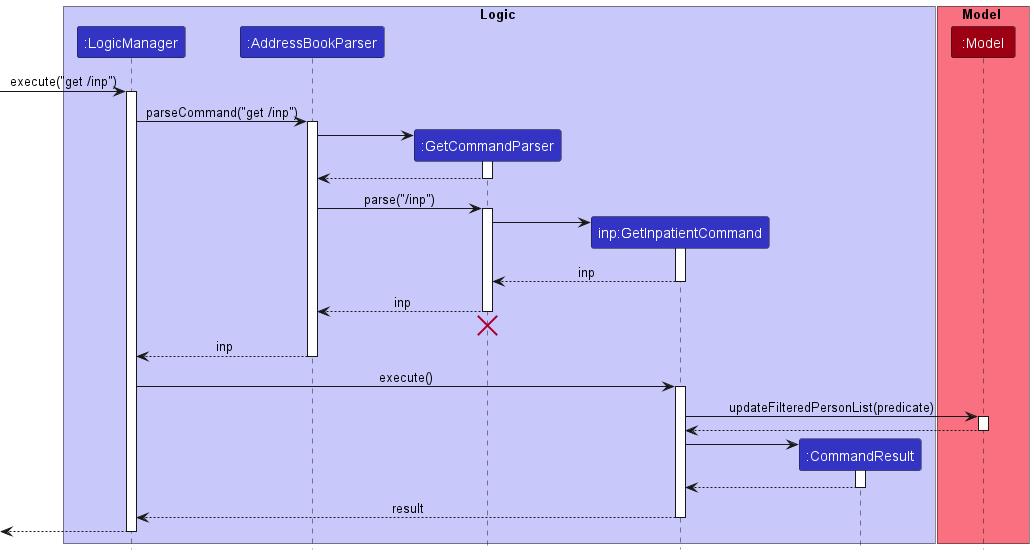

The diagram above was rendered by PlantUML. Its source (embedded in the PNG):
@startuml
!include style.puml

box Logic LOGIC_COLOR_T1
participant ":LogicManager" as LogicManager LOGIC_COLOR
participant ":AddressBookParser" as AddressBookParser LOGIC_COLOR
participant ":GetCommandParser" as GetCommandParser LOGIC_COLOR
participant "inp:GetInpatientCommand" as GetInpatientCommand LOGIC_COLOR
participant ":CommandResult" as CommandResult LOGIC_COLOR
end box

box Model MODEL_COLOR_T1
participant ":Model" as Model MODEL_COLOR
end box

[-> LogicManager : execute("get /inp")
activate LogicManager

LogicManager -> AddressBookParser : parseCommand("get /inp")
activate AddressBookParser

create GetCommandParser
AddressBookParser -> GetCommandParser
activate GetCommandParser

GetCommandParser --> AddressBookParser
deactivate GetCommandParser

AddressBookParser -> GetCommandParser : parse("/inp")
activate GetCommandParser

create GetInpatientCommand
GetCommandParser -> GetInpatientCommand
activate GetInpatientCommand

GetInpatientCommand --> GetCommandParser : inp
deactivate GetInpatientCommand

GetCommandParser --> AddressBookParser : inp
deactivate GetCommandParser
'Hidden arrow to position the destroy marker below the end of the activation bar.
GetCommandParser -[hidden]-> AddressBookParser
destroy GetCommandParser

AddressBookParser --> LogicManager : inp
deactivate AddressBookParser

LogicManager -> GetInpatientCommand : execute()
activate GetInpatientCommand

GetInpatientCommand -> Model : updateFilteredPersonList(predicate)
activate Model

Model --> GetInpatientCommand
deactivate Model

create CommandResult
GetInpatientCommand -> CommandResult
activate CommandResult

CommandResult --> GetInpatientCommand
deactivate CommandResult

GetInpatientCommand --> LogicManager : result
deactivate GetInpatientCommand

[<--LogicManager
deactivate LogicManager
@enduml